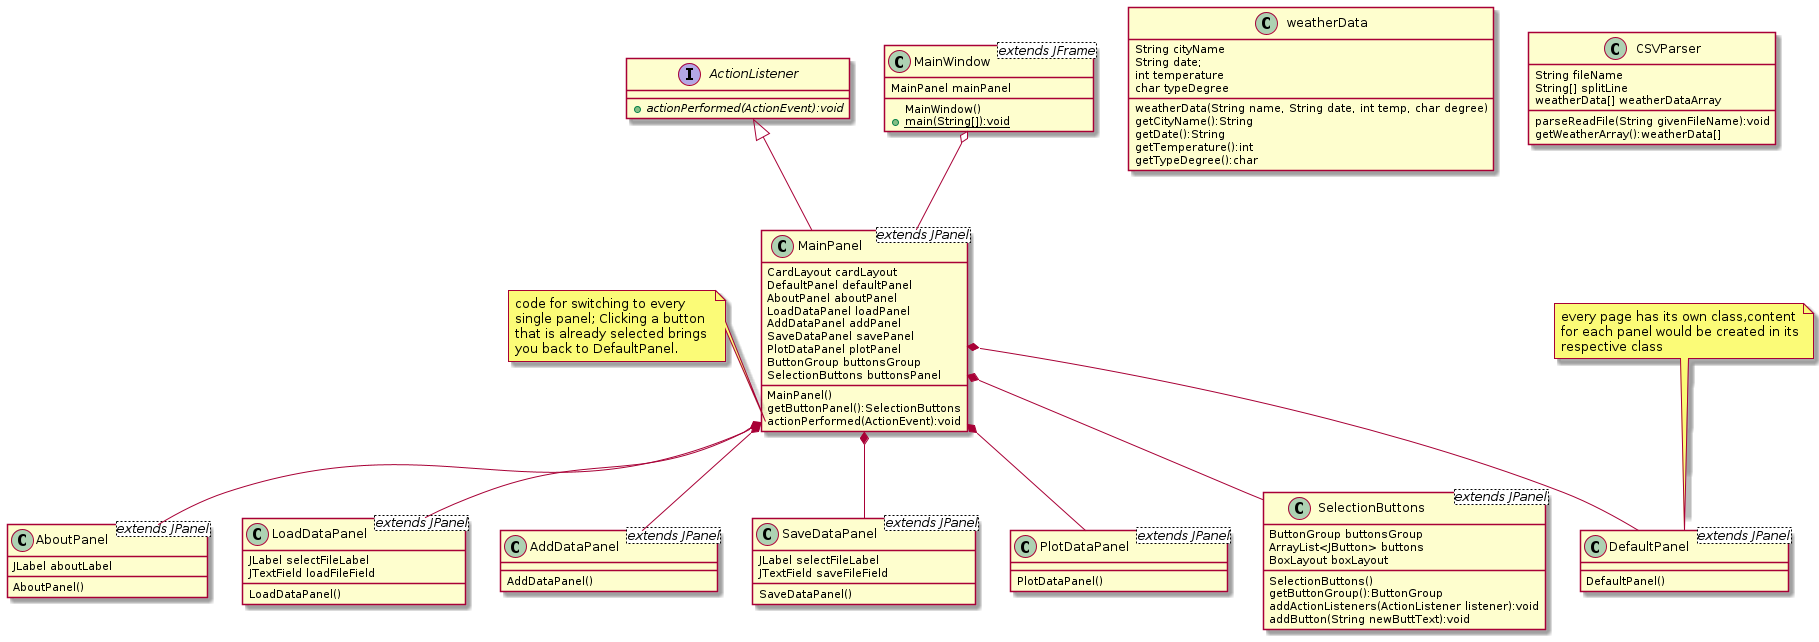

The diagram above was rendered by PlantUML. Its source (embedded in the PNG):
@startuml
class MainPanel <extends JPanel>{
    CardLayout cardLayout
    DefaultPanel defaultPanel
    AboutPanel aboutPanel
    LoadDataPanel loadPanel
    AddDataPanel addPanel
    SaveDataPanel savePanel
    PlotDataPanel plotPanel
    ButtonGroup buttonsGroup
    SelectionButtons buttonsPanel
    MainPanel()
    getButtonPanel():SelectionButtons
    actionPerformed(ActionEvent):void
}
class DefaultPanel <extends JPanel>{
    DefaultPanel()
}
class AboutPanel <extends JPanel>{
    JLabel aboutLabel
    AboutPanel()
}
class LoadDataPanel <extends JPanel>{
    JLabel selectFileLabel
    JTextField loadFileField
    LoadDataPanel()
}
class AddDataPanel <extends JPanel>{
    AddDataPanel()
}
class SaveDataPanel <extends JPanel>{
    JLabel selectFileLabel
    JTextField saveFileField
    SaveDataPanel()
}
class PlotDataPanel <extends JPanel>{
    PlotDataPanel()
}
interface ActionListener{
    {abstract} +actionPerformed(ActionEvent):void
}

class MainWindow <extends JFrame>{
    MainPanel mainPanel
    MainWindow()
    {static} +main(String[]):void
}
class SelectionButtons<extends JPanel>{
    ButtonGroup buttonsGroup
    ArrayList<JButton> buttons
    BoxLayout boxLayout
    SelectionButtons()
    getButtonGroup():ButtonGroup
    addActionListeners(ActionListener listener):void
    addButton(String newButtText):void
}
class weatherData{
    String cityName
    String date;
    int temperature
    char typeDegree
    weatherData(String name, String date, int temp, char degree)
    getCityName():String
    getDate():String
    getTemperature():int
    getTypeDegree():char
}
class CSVParser{
    String fileName
    String[] splitLine
    weatherData[] weatherDataArray
    parseReadFile(String givenFileName):void
    getWeatherArray():weatherData[]
}
note left of MainPanel::"actionPerformed(ActionEvent)"
     code for switching to every 
     single panel; Clicking a button 
     that is already selected brings 
     you back to DefaultPanel.
end note


note top of DefaultPanel
    every page has its own class,content
    for each panel would be created in its
    respective class
end note
MainWindow o-- MainPanel
MainPanel *-- SelectionButtons
MainPanel *-- AboutPanel
MainPanel *-- LoadDataPanel
MainPanel *-- AddDataPanel
MainPanel *-- SaveDataPanel
MainPanel *-- PlotDataPanel
MainPanel *-- DefaultPanel
ActionListener <|-- MainPanel
@enduml